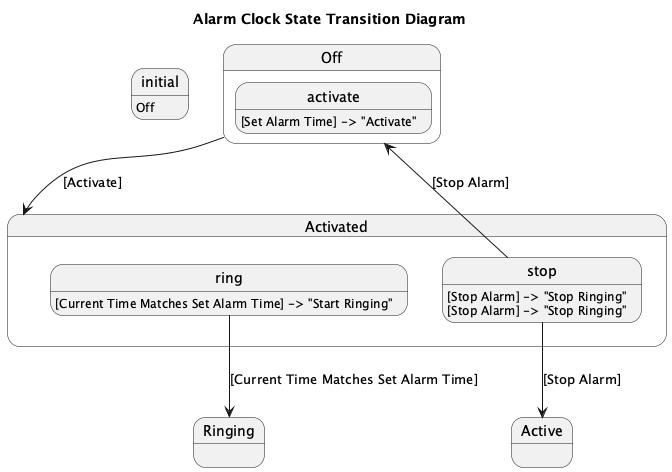

The diagram above was rendered by PlantUML. Its source (embedded in the PNG):
@startuml
title Alarm Clock State Transition Diagram

initial : Off

state "Off" as off {
    activate : [Set Alarm Time] -> "Activate"
}

state "Activated" as activated {
    ring : [Current Time Matches Set Alarm Time] -> "Start Ringing"
    stop : [Stop Alarm] -> "Stop Ringing"
}

state "Ringing" as ringing {
    stop : [Stop Alarm] -> "Stop Ringing"
}

state "Active" as active

off --> activated : [Activate]
ring --> ringing : [Current Time Matches Set Alarm Time]
stop --> off : [Stop Alarm]
stop --> active : [Stop Alarm]

@enduml